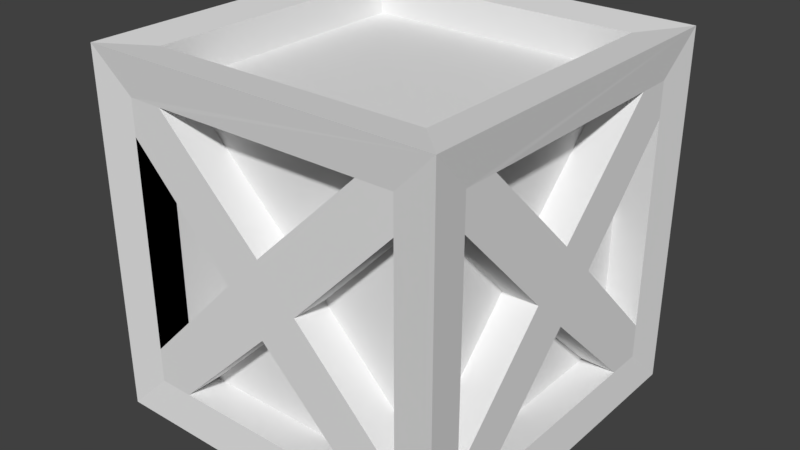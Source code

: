 # Source: crate.blend  (saved by Blender 2.79.0; exported with 4.5.12 LTS)
import bpy
from mathutils import Matrix  # noqa: F401  (used for matrix-valued properties, if any)

bpy.ops.wm.read_factory_settings(use_empty=True)
scene = bpy.context.scene
scene.name = 'Scene'

# ---- collections
col_collection_1 = bpy.data.collections.new('Collection 1'); scene.collection.children.link(col_collection_1)

# ---- materials (node trees are filled in below, after node groups)
mat_material = bpy.data.materials.new('Material')
mat_material.alpha_threshold = 0.0
mat_material.use_transparent_shadow = False
mat_material.roughness = 0.5
mat_material.line_color = (0.0, 0.0, 0.0, 1.0)

# ---- material node trees

# ---- world
world_world = bpy.data.worlds.new('World'); scene.world = world_world
world_world.color = (0.05088, 0.05088, 0.05088)
world_world.use_sun_shadow = False
world_world.sun_shadow_jitter_overblur = 0.0
world_world.cycles.sampling_method = 'MANUAL'

# ---- meshes
me_cube = bpy.data.meshes.new('Cube')
me_cube.from_pydata([(0.8, -1.0, -0.8), (-0.8, -1.0, -0.8), (0.8, -1.0, 0.8), (-0.8, -1.0, 0.8), (-0.8, -0.8, -1.0), (-0.8, -0.8, 1.0), (0.8, -0.8, -1.0), (0.8, -0.8, 1.0), (-0.8, -0.8, -0.8), (-0.8, -0.8, 0.8), (0.8, -0.8, 0.8), (0.8, -0.8, -0.7981), (0.6, -1.0, -0.8), (0.6, -0.8, -0.7985), (-0.6, -0.8, -0.7995), (-0.6, -1.0, -0.8), (0.8, -0.8, 0.6005), (0.8, -1.0, 0.5998), (0.8, -1.0, -0.6002), (0.8, -0.8, -0.5981), (-0.8, -1.0, -0.6), (-0.8, -0.8, -0.6), (-0.8, -0.8, 0.6), (-0.8, -1.0, 0.6), (0.6, -1.0, 0.8), (0.6, -0.8, 0.8), (-0.6, -0.8, 0.8), (-0.6, -1.001, 0.8), (0.2167, -0.8, -0.004356), (-0.003257, -0.8, 0.2175), (-0.003448, -0.8, -0.2158), (-0.2167, -0.8, -0.0006051), (-0.003257, -1.001, 0.2175), (0.2167, -1.001, -0.004356), (-0.2167, -1.001, -0.0006051), (-0.003448, -1.001, -0.2158), (0.8, 1.0, -0.8), (-0.8, 1.0, -0.8), (0.8, 1.0, 0.8), (-0.8, 1.0, 0.8), (-0.8, 0.8, -1.0), (-0.8, 0.8, 1.0), (0.8, 0.8, -1.0), (0.8, 0.8, 1.0), (-0.8, 0.8, -0.8), (-0.8, 0.8, 0.8), (0.8, 0.8, 0.8), (0.8, 0.8, -0.7981), (-0.8, 0.0, 0.8), (0.8, 0.0, 0.8), (0.6, 1.0, -0.8), (0.6, 0.8, -0.7985), (-0.6, 0.8, -0.7995), (-0.6, 1.0, -0.8), (0.8, 0.8, 0.6005), (0.8, 1.0, 0.5998), (0.8, 1.0, -0.6002), (0.8, 0.8, -0.5981), (-0.8, 1.0, -0.6), (-0.8, 0.8, -0.6), (-0.8, 0.8, 0.6), (-0.8, 1.0, 0.6), (0.6, 1.0, 0.8), (0.6, 0.8, 0.8), (-0.6, 0.8, 0.8), (-0.6, 1.001, 0.8), (0.2167, 0.8, -0.004356), (-0.003257, 0.8, 0.2175), (-0.003448, 0.8, -0.2158), (-0.2167, 0.8, -0.0006051), (-0.003257, 1.001, 0.2175), (0.2167, 1.001, -0.004356), (-0.2167, 1.001, -0.0006051), (-0.003448, 1.001, -0.2158), (-1.0, 0.8, -0.8), (-1.0, -0.8, -0.8), (-1.0, 0.8, 0.8), (-1.0, -0.8, 0.8), (-0.8, 1.0, -0.8), (-0.8, -0.8, -1.0), (-0.8, 1.0, 0.8), (-0.8, -0.8, 1.0), (-0.8, 0.8, -1.0), (-0.8, 0.8, 1.0), (-1.027, 1.027, 1.027), (-1.027, 1.027, -1.027), (-1.027, -1.027, -1.027), (-1.027, -1.027, 1.027), (-0.8, -0.8, -0.8), (-0.8, -0.8, 0.8), (-0.8, 0.8, 0.8), (-0.8, 0.8, -0.7981), (-0.8, -1.0, -0.8), (-0.8, -1.0, 0.8), (-1.0, 0.6, -0.8), (-0.8, 0.6, -0.7985), (-0.8, -0.6, -0.7995), (-1.0, -0.6, -0.8), (-0.8, 0.8, 0.6005), (-1.0, 0.8, 0.5998), (-1.0, 0.8, -0.6002), (-0.8, 0.8, -0.5981), (-1.0, -0.8, -0.6), (-0.8, -0.8, -0.6), (-0.8, -0.8, 0.6), (-1.0, -0.8, 0.6), (-1.0, 0.6, 0.8), (-0.8, 0.6, 0.8), (-0.8, -0.6, 0.8), (-1.001, -0.6, 0.8), (-0.8, 0.2167, -0.004356), (-0.8, -0.003257, 0.2175), (-0.8, -0.003448, -0.2158), (-0.8, -0.2167, -0.0006051), (-1.001, -0.003257, 0.2175), (-1.001, 0.2167, -0.004356), (-1.001, -0.2167, -0.0006051), (-1.001, -0.003448, -0.2158), (1.0, 0.8, -0.8), (1.0, -0.8, -0.8), (1.0, 0.8, 0.8), (1.0, -0.8, 0.8), (0.8, 1.0, -0.8), (0.8, -0.8, -1.0), (0.8, 1.0, 0.8), (0.8, -0.8, 1.0), (0.8, 0.8, -1.0), (0.8, 0.8, 1.0), (1.027, 1.027, 1.027), (1.027, 1.027, -1.027), (1.027, -1.027, -1.027), (1.027, -1.027, 1.027), (0.8, -0.8, -0.8), (0.8, -0.8, 0.8), (0.8, 0.8, 0.8), (0.8, 0.8, -0.7981), (0.8, -1.0, -0.8), (0.8, -1.0, 0.8), (1.0, 0.6, -0.8), (0.8, 0.6, -0.7985), (0.8, -0.6, -0.7995), (1.0, -0.6, -0.8), (0.8, 0.8, 0.6005), (1.0, 0.8, 0.5998), (1.0, 0.8, -0.6002), (0.8, 0.8, -0.5981), (1.0, -0.8, -0.6), (0.8, -0.8, -0.6), (0.8, -0.8, 0.6), (1.0, -0.8, 0.6), (1.0, 0.6, 0.8), (0.8, 0.6, 0.8), (0.8, -0.6, 0.8), (1.001, -0.6, 0.8), (0.8, 0.2167, -0.004356), (0.8, -0.003257, 0.2175), (0.8, -0.003448, -0.2158), (0.8, -0.2167, -0.0006051), (1.001, -0.003257, 0.2175), (1.001, 0.2167, -0.004356), (1.001, -0.2167, -0.0006051), (1.001, -0.003448, -0.2158)], [(11, 47), (9, 48), (49, 10), (9, 45), (8, 44), (45, 48), (49, 46), (10, 46)], [(31, 21, 20, 34), (26, 25, 24, 27), (29, 26, 27, 32), (15, 12, 13, 14), (32, 34, 35, 33), (22, 23, 20, 21), (25, 29, 32, 24), (28, 16, 17, 33), (19, 28, 33, 18), (30, 13, 12, 35), (22, 31, 34, 23), (14, 30, 35, 15), (17, 2, 24, 32, 33), (27, 3, 23, 34, 32), (1, 15, 35, 34, 20), (12, 0, 18, 33, 35), (14, 13, 30), (19, 16, 28), (22, 21, 31), (29, 25, 26), (7, 10, 25, 26, 9, 5), (151, 134, 46, 63, 64, 45, 90, 107, 108, 9, 89, 26, 25, 10, 133, 152), (135, 47, 139, 140, 11, 132, 13, 14, 88, 8, 96, 95, 44, 91, 52, 51), (11, 6, 4, 8, 14, 13), (69, 72, 58, 59), (64, 65, 62, 63), (67, 70, 65, 64), (53, 52, 51, 50), (70, 71, 73, 72), (63, 62, 70, 67), (66, 71, 55, 54), (57, 56, 71, 66), (68, 73, 50, 51), (60, 61, 72, 69), (52, 53, 73, 68), (55, 71, 70, 62, 38), (65, 70, 72, 61, 39), (37, 58, 72, 73, 53), (50, 73, 71, 56, 36), (52, 68, 51), (57, 66, 54), (60, 69, 59), (67, 64, 63), (43, 41, 45, 64, 63, 46), (47, 51, 52, 44, 40, 42), (100, 101, 98, 99), (78, 85, 84, 80), (83, 84, 87, 81), (79, 86, 85, 82), (93, 87, 86, 92), (113, 116, 102, 103), (108, 109, 106, 107), (111, 114, 109, 108), (97, 96, 95, 94), (87, 84, 76, 106, 109, 77), (114, 115, 117, 116), (86, 75, 97, 94, 74, 85), (104, 103, 102, 105), (87, 77, 105, 102, 75, 86), (85, 74, 100, 99, 76, 84), (107, 106, 114, 111), (110, 115, 99, 98), (101, 100, 115, 110), (112, 117, 94, 95), (104, 105, 116, 113), (96, 97, 117, 112), (99, 115, 114, 106, 76), (109, 114, 116, 105, 77), (75, 102, 116, 117, 97), (94, 117, 115, 100, 74), (96, 112, 95), (101, 110, 98), (104, 113, 103), (111, 108, 107), (88, 103, 104, 89, 93, 92), (78, 80, 90, 98, 101, 91), (83, 81, 89, 108, 107, 90), (91, 95, 96, 88, 79, 82), (144, 143, 142, 145), (122, 124, 128, 129), (127, 125, 131, 128), (123, 126, 129, 130), (137, 136, 130, 131), (157, 147, 146, 160), (152, 151, 150, 153), (155, 152, 153, 158), (141, 138, 139, 140), (131, 121, 153, 150, 120, 128), (158, 160, 161, 159), (130, 129, 118, 138, 141, 119), (148, 149, 146, 147), (131, 130, 119, 146, 149, 121), (129, 128, 120, 143, 144, 118), (151, 155, 158, 150), (154, 142, 143, 159), (145, 154, 159, 144), (156, 139, 138, 161), (148, 157, 160, 149), (140, 156, 161, 141), (143, 120, 150, 158, 159), (153, 121, 149, 160, 158), (119, 141, 161, 160, 146), (138, 118, 144, 159, 161), (140, 139, 156), (145, 142, 154), (148, 147, 157), (155, 151, 152), (132, 136, 137, 133, 148, 147), (122, 135, 145, 142, 134, 124), (127, 134, 151, 152, 133, 125), (135, 126, 123, 132, 140, 139), (65, 62, 80, 84, 128, 124), (84, 83, 127, 128), (50, 122, 129, 85, 78, 53), (82, 85, 129, 126), (79, 123, 130, 86), (12, 15, 92, 86, 130, 136), (27, 137, 131, 87, 93, 24), (87, 131, 125, 81)])
me_cube.materials.append(mat_material)
me_cube.use_remesh_preserve_volume = False
me_cube.use_remesh_preserve_attributes = False
me_cube.use_mirror_vertex_groups = False
me_cube.update()

# ---- objects
ob_cube = bpy.data.objects.new('Cube', me_cube)

# ---- transforms, parenting, visibility, modifiers, constraints
ob_cube.location = (0.0, 0.0, 0.0)
ob_cube.lock_rotations_4d = False
ob_cube.empty_display_type = 'ARROWS'
ob_cube.lineart.crease_threshold = 0.0

# ---- collection membership
col_collection_1.objects.link(ob_cube)

# ---- scene / render settings (as saved in the file)
scene.frame_start = 1; scene.frame_end = 250; scene.frame_set(1)
scene.render.engine = 'BLENDER_EEVEE_NEXT'
scene.render.resolution_percentage = 50
scene.render.dither_intensity = 0.0
scene.cycles.use_denoising = False
scene.cycles.samples = 128
scene.cycles.sampling_pattern = 'TABULATED_SOBOL'
scene.cycles.use_adaptive_sampling = False
scene.cycles.use_light_tree = False
scene.cycles.blur_glossy = 0.0
scene.cycles.sample_clamp_indirect = 0.0
scene.view_settings.view_transform = 'Standard'
bpy.context.view_layer.update()

# ---- added for rendering (the .blend has no active camera and no usable light): camera, sun
cam_auto = bpy.data.cameras.new('AutoCamera')
cam_auto.lens = 50.0
cam_auto.sensor_width = 36.0
cam_auto.clip_end = 1000.0
ob_auto_camera = bpy.data.objects.new('AutoCamera', cam_auto)
scene.collection.objects.link(ob_auto_camera)
ob_auto_camera.location = (3.29251, -3.95101, 2.63401)
ob_auto_camera.rotation_euler = (1.09748, -7.21219e-08, 0.694738)
scene.camera = ob_auto_camera
light_auto_sun = bpy.data.lights.new('AutoSun', 'SUN')
light_auto_sun.energy = 3.0
light_auto_sun.angle = 0.0523599
ob_auto_sun = bpy.data.objects.new('AutoSun', light_auto_sun)
scene.collection.objects.link(ob_auto_sun)
ob_auto_sun.rotation_euler = (0.872665, 0.174533, 0.523599)
bpy.context.view_layer.update()

